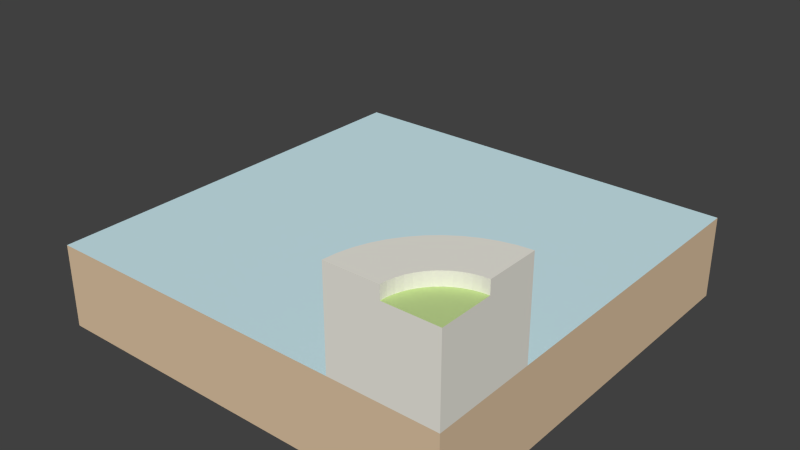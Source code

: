 # Source: water-open_InnerCorner_HighCurb.blend  (saved by Blender 2.73.0; exported with 4.5.12 LTS)
import bpy
from mathutils import Matrix  # noqa: F401  (used for matrix-valued properties, if any)

bpy.ops.wm.read_factory_settings(use_empty=True)
scene = bpy.context.scene
scene.name = 'Scene'

# ---- collections
col_collection_1 = bpy.data.collections.new('Collection 1'); scene.collection.children.link(col_collection_1)

# ---- materials (node trees are filled in below, after node groups)
mat_brown_001 = bpy.data.materials.new('Brown.001')
mat_brown_001.alpha_threshold = 0.0
mat_brown_001.use_transparent_shadow = False
mat_brown_001.diffuse_color = (0.7294, 0.549, 0.3647, 1.0)
mat_brown_001.specular_color = (0.3294, 0.3294, 0.3294)
mat_brown_001.roughness = 0.5
mat_green_001 = bpy.data.materials.new('Green.001')
mat_green_001.alpha_threshold = 0.0
mat_green_001.use_transparent_shadow = False
mat_green_001.diffuse_color = (0.5412, 0.7098, 0.2863, 1.0)
mat_green_001.specular_color = (0.3294, 0.3294, 0.3294)
mat_green_001.roughness = 0.5
mat_2 = bpy.data.materials.new('_2')
mat_2.alpha_threshold = 0.0
mat_2.use_transparent_shadow = False
mat_2.diffuse_color = (0.8471, 0.8275, 0.749, 1.0)
mat_2.specular_color = (0.3294, 0.3294, 0.3294)
mat_2.roughness = 0.5
mat_3_002 = bpy.data.materials.new('_3.002')
mat_3_002.alpha_threshold = 0.0
mat_3_002.use_transparent_shadow = False
mat_3_002.diffuse_color = (0.6118, 0.8314, 0.8863, 1.0)
mat_3_002.specular_color = (0.3294, 0.3294, 0.3294)
mat_3_002.roughness = 0.5

# ---- material node trees

# ---- world
world_world = bpy.data.worlds.new('World'); scene.world = world_world
world_world.color = (0.05088, 0.05088, 0.05088)
world_world.use_sun_shadow = False
world_world.sun_shadow_jitter_overblur = 0.0
world_world.cycles.sampling_method = 'MANUAL'
world_world.cycles.sample_map_resolution = 256

# ---- meshes
me_group25 = bpy.data.meshes.new('Group25')
me_group25.from_pydata([(0.34, 0.6683, -0.3471), (-0.66, -0.3317, -0.3471), (-0.66, 0.6683, -0.3471), (-0.66, -0.3317, -0.1471), (0.34, -0.3317, -0.3471), (0.34, -0.08173, -0.1471), (0.34, 0.6683, -0.1471), (-0.66, 0.6683, -0.1471), (-0.4077, -0.2324, -0.1471), (0.2406, 0.416, -0.1471), (0.34, 0.4183, -0.1471), (0.2761, -0.09185, -0.1471), (0.0476, 0.3706, -0.1471), (0.1425, 0.4, -0.1471), (-0.41, -0.3317, -0.1471), (0.34, -0.3317, 0.05289), (0.34, -0.3317, -0.1471), (0.34, -0.2067, 0.05289), (0.34, -0.08173, 0.08289), (0.3077, -0.08478, -0.1471), (0.2456, -0.1028, -0.1471), (0.2167, -0.1176, -0.1471), (0.2456, -0.1028, 0.08289), (0.2167, -0.1176, 0.08289), (0.2761, -0.09185, 0.08289), (0.3077, -0.08478, 0.08289), (0.3238, -0.208, 0.05289), (0.34, -0.2067, 0.08289), (0.3238, -0.208, 0.08289), (0.3078, -0.2113, 0.05289), (0.3078, -0.2113, 0.08289), (0.2924, -0.2166, 0.08289), (0.2778, -0.2239, 0.05289), (0.2778, -0.2239, 0.08289), (0.2643, -0.233, 0.08289), (0.252, -0.2438, 0.05289), (0.2643, -0.233, 0.05289), (0.252, -0.2438, 0.08289), (0.2413, -0.256, 0.05289), (0.2413, -0.256, 0.08289), (0.2322, -0.2695, 0.05289), (0.2322, -0.2695, 0.08289), (0.2249, -0.2841, 0.05289), (0.2196, -0.2995, 0.05289), (0.2196, -0.2995, 0.08289), (0.215, -0.3317, 0.08289), (0.2162, -0.3155, 0.08289), (0.215, -0.3317, 0.05289), (0.09, -0.3317, 0.08289), (0.09305, -0.2994, -0.1471), (0.1441, -0.1816, -0.1471), (0.1898, -0.1358, -0.1471), (0.1898, -0.1358, 0.08289), (0.2249, -0.2841, 0.08289), (0.1655, -0.1572, 0.08289), (0.1655, -0.1572, -0.1471), (0.1441, -0.1816, 0.08289), (0.1258, -0.2084, -0.1471), (0.1258, -0.2084, 0.08289), (0.1111, -0.2373, 0.08289), (0.1111, -0.2373, -0.1471), (0.1001, -0.2678, -0.1471), (0.09, -0.3317, -0.1471), (0.1001, -0.2678, 0.08289), (0.09305, -0.2994, 0.08289), (-0.1256, 0.2741, -0.1471), (-0.04237, 0.3284, -0.1471), (-0.2006, 0.2089, -0.1471), (-0.2659, 0.1339, -0.1471), (-0.3201, 0.05065, -0.1471), (-0.3623, -0.03933, -0.1471), (-0.3917, -0.1343, -0.1471), (0.2162, -0.3155, 0.05289), (0.2924, -0.2166, 0.05289)], [], [(26, 17, 27, 28), (1, 3, 7, 2), (5, 16, 4, 0, 6, 10), (42, 43, 72, 47, 15, 17, 26, 29, 73, 32, 36, 35, 38, 40), (50, 56, 54, 55), (61, 63, 59, 60), (49, 64, 63, 61), (7, 3, 14, 8, 71, 70, 69, 68, 67, 65, 66, 12, 13, 9, 10, 6), (47, 45, 48, 62, 16, 15), (19, 11, 20, 21, 51, 55, 50, 57, 60, 61, 49, 62, 16, 5), (0, 2, 7, 6), (34, 37, 35, 36), (39, 38, 35, 37), (31, 33, 32, 73), (23, 22, 20, 21), (3, 16, 62, 14), (28, 30, 29, 26), (30, 31, 73, 29), (33, 34, 36, 32), (44, 43, 42, 53), (53, 42, 40, 41), (52, 23, 21, 51), (21, 20, 11, 19, 5, 10, 9, 13, 12, 66, 65, 67, 68, 69, 70, 71, 8, 14, 62, 49, 61, 60, 57, 50, 55, 51), (56, 58, 59, 63, 64, 48, 45, 46, 44, 53, 41, 39, 37, 34, 33, 31, 30, 28, 27, 18, 25, 24, 22, 23, 52, 54), (62, 48, 64, 49), (51, 55, 54, 52), (57, 58, 56, 50), (60, 59, 58, 57), (45, 47, 72, 46), (1, 2, 0, 4), (27, 17, 15, 16, 5, 18), (41, 40, 38, 39), (1, 4, 16, 3), (5, 19, 25, 18), (11, 20, 22, 24), (11, 24, 25, 19), (46, 72, 43, 44)])
me_group25.polygons.foreach_set('material_index', [2, 0, 0, 1, 2, 2, 2, 3, 2, 0, 0, 2, 2, 2, 2, 0, 2, 2, 2, 2, 2, 2, 3, 2, 2, 2, 2, 2, 2, 0, 2, 2, 0, 2, 2, 2, 2])
_uv = me_group25.uv_layers.new(name='UVMap')
_uv.uv.foreach_set('vector', [-3.265, 15.75, -2.623, 15.75, -2.623, 16.93, -3.265, 16.93, 39.37, 0.0, 39.37, 7.874, 1.421e-14, 7.874, 1.421e-14, 0.0, -29.53, 7.874, -39.37, 7.874, -39.37, 2.468e-25, 0.0, 0.0, 0.0, 7.874, -9.843, 7.874, 4.531, 37.5, 4.742, 38.1, 4.872, 38.73, 4.921, 39.37, 0.0, 39.37, -1.023e-12, 34.45, 0.6398, 34.5, 1.268, 34.63, 1.874, 34.84, 2.448, 35.13, 2.981, 35.48, 3.463, 35.91, 3.887, 36.39, 4.245, 36.92, 30.2, 7.874, 30.2, 16.93, 28.92, 16.93, 28.92, 7.874, 37.87, 7.874, 37.87, 16.93, 36.6, 16.93, 36.6, 7.874, 39.3, 7.874, 39.3, 16.93, 38.03, 16.93, 38.03, 7.874, 39.37, 2.109e-14, 39.37, 39.37, 29.53, 39.37, 29.44, 35.46, 28.81, 31.6, 27.65, 27.86, 25.99, 24.32, 23.85, 21.04, 21.28, 18.09, 18.33, 15.52, 15.05, 13.38, 11.51, 11.72, 7.774, 10.56, 3.912, 9.932, -6.487e-12, 9.843, -6.883e-15, 6.883e-15, -4.921, 15.75, -4.921, 16.93, -9.843, 16.93, -9.843, 7.874, 0.0, 7.874, 0.0, 15.75, 1.271, 29.65, 2.517, 29.93, 3.719, 30.36, 4.856, 30.94, 5.912, 31.66, 6.87, 32.5, 7.714, 33.46, 8.432, 34.51, 9.012, 35.65, 9.444, 36.85, 9.722, 38.1, 9.843, 39.37, 4.762e-14, 39.37, -1.999e-12, 29.53, 0.0, 0.0, 39.37, 0.0, 39.37, 7.874, 0.0, 7.874, -25.66, 16.93, -26.3, 16.93, -26.3, 15.75, -25.66, 15.75, -29.9, 16.93, -29.9, 15.75, -29.26, 15.75, -29.26, 16.93, -17.24, 16.93, -17.88, 16.93, -17.88, 15.75, -17.24, 15.75, 18.37, 16.93, 17.09, 16.93, 17.09, 7.874, 18.37, 7.874, -39.37, 7.874, 1.212e-14, 7.874, -9.843, 7.874, -29.53, 7.874, -7.655, 16.93, -8.296, 16.93, -8.296, 15.75, -7.655, 15.75, -12.55, 16.93, -13.2, 16.93, -13.2, 15.75, -12.55, 15.75, -21.63, 16.93, -22.27, 16.93, -22.27, 15.75, -21.63, 15.75, -37.55, 16.93, -37.55, 15.75, -36.91, 15.75, -36.91, 16.93, -35.57, 16.93, -35.57, 15.75, -34.93, 15.75, -34.93, 16.93, 22.68, 16.93, 21.41, 16.93, 21.41, 7.874, 22.68, 7.874, 4.856, 30.94, 3.719, 30.36, 2.517, 29.93, 1.271, 29.65, -2.049e-12, 29.53, -6.483e-12, 9.843, 3.912, 9.932, 7.774, 10.56, 11.51, 11.72, 15.05, 13.38, 18.33, 15.52, 21.28, 18.09, 23.85, 21.04, 25.99, 24.32, 27.65, 27.86, 28.81, 31.6, 29.44, 35.46, 29.53, 39.37, 9.843, 39.37, 9.722, 38.1, 9.444, 36.85, 9.012, 35.65, 8.432, 34.51, 7.714, 33.46, 6.87, 32.5, 5.912, 31.66, 7.714, 33.46, 8.432, 34.51, 9.012, 35.65, 9.444, 36.85, 9.722, 38.1, 9.843, 39.37, 4.921, 39.37, 4.872, 38.73, 4.742, 38.1, 4.531, 37.5, 4.245, 36.92, 3.887, 36.39, 3.463, 35.91, 2.981, 35.48, 2.448, 35.13, 1.874, 34.84, 1.268, 34.63, 0.6398, 34.5, -9.862e-13, 34.45, -2.009e-12, 29.53, 1.271, 29.65, 2.517, 29.93, 3.719, 30.36, 4.856, 30.94, 5.912, 31.66, 6.87, 32.5, 40.12, 7.874, 40.12, 16.93, 38.84, 16.93, 38.84, 7.874, 25.37, 7.874, 26.65, 7.874, 26.65, 16.93, 25.37, 16.93, 33.29, 7.874, 33.29, 16.93, 32.01, 16.93, 32.01, 7.874, 35.86, 7.874, 35.86, 16.93, 34.58, 16.93, 34.58, 7.874, -39.63, 16.93, -39.63, 15.75, -38.99, 15.75, -38.99, 16.93, -39.37, 39.37, -39.37, 1.421e-14, 0.0, 0.0, 0.0, 39.37, -34.45, 16.93, -34.45, 15.75, -39.37, 15.75, -39.37, 7.874, -29.53, 7.874, -29.53, 16.93, -33.01, 16.93, -33.01, 15.75, -32.37, 15.75, -32.37, 16.93, -39.37, 2.368e-14, 1.212e-14, 2.368e-14, 1.212e-14, 7.874, -39.37, 7.874, 2.776, 7.874, 4.053, 7.874, 4.053, 16.93, 2.776, 16.93, 12.5, 7.874, 13.78, 7.874, 13.78, 16.93, 12.5, 16.93, 8.983, 7.874, 8.983, 16.93, 7.706, 16.93, 7.706, 7.874, -38.91, 16.93, -38.91, 15.75, -38.27, 15.75, -38.27, 16.93])
me_group25.materials.append(mat_brown_001)
me_group25.materials.append(mat_green_001)
me_group25.materials.append(mat_2)
me_group25.materials.append(mat_3_002)
me_group25.use_remesh_preserve_volume = False
me_group25.use_remesh_preserve_attributes = False
me_group25.use_mirror_vertex_groups = False
me_group25.update()

# ---- objects
ob_group25 = bpy.data.objects.new('Group25', me_group25)

# ---- transforms, parenting, visibility, modifiers, constraints
ob_group25.location = (0.0, 0.0, 0.0)
ob_group25.lineart.crease_threshold = 0.0

# ---- collection membership
col_collection_1.objects.link(ob_group25)

# ---- scene / render settings (as saved in the file)
scene.frame_start = 1; scene.frame_end = 250; scene.frame_set(1)
scene.render.engine = 'BLENDER_EEVEE_NEXT'
scene.render.resolution_percentage = 50
scene.render.dither_intensity = 0.0
scene.cycles.use_denoising = False
scene.cycles.samples = 10
scene.cycles.sampling_pattern = 'TABULATED_SOBOL'
scene.cycles.light_sampling_threshold = 0.0
scene.cycles.use_adaptive_sampling = False
scene.cycles.use_light_tree = False
scene.cycles.blur_glossy = 0.0
scene.cycles.pixel_filter_type = 'GAUSSIAN'
scene.cycles.sample_clamp_indirect = 0.0
scene.view_settings.view_transform = 'Standard'
bpy.context.view_layer.update()

# ---- added for rendering (the .blend has no active camera and no usable light): camera, sun
cam_auto = bpy.data.cameras.new('AutoCamera')
cam_auto.lens = 50.0
cam_auto.sensor_width = 36.0
cam_auto.clip_end = 1000.0
ob_auto_camera = bpy.data.objects.new('AutoCamera', cam_auto)
scene.collection.objects.link(ob_auto_camera)
ob_auto_camera.location = (1.20762, -1.47286, 0.961982)
ob_auto_camera.rotation_euler = (1.09748, -7.21219e-08, 0.694738)
scene.camera = ob_auto_camera
light_auto_sun = bpy.data.lights.new('AutoSun', 'SUN')
light_auto_sun.energy = 3.0
light_auto_sun.angle = 0.0523599
ob_auto_sun = bpy.data.objects.new('AutoSun', light_auto_sun)
scene.collection.objects.link(ob_auto_sun)
ob_auto_sun.rotation_euler = (0.872665, 0.174533, 0.523599)
bpy.context.view_layer.update()
